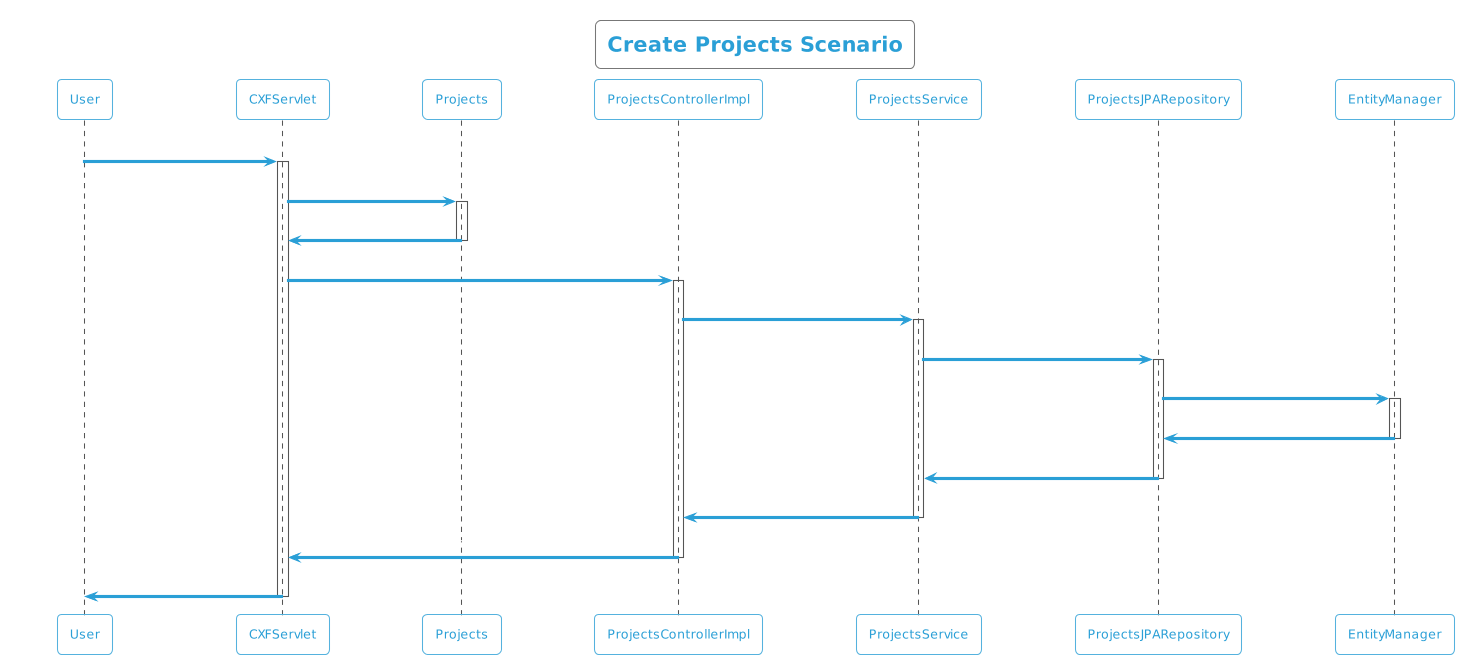

The diagram above was rendered by PlantUML. Its source (embedded in the PNG):
@startuml
!theme cyborg-outline
title Create Projects Scenario
participant User
User -> CXFServlet: POST, Projects
activate CXFServlet
CXFServlet -> Projects: << create >>
activate Projects
Projects -> CXFServlet: << instance >>
deactivate Projects
CXFServlet -> ProjectsControllerImpl: create(:Projects)
activate ProjectsControllerImpl
ProjectsControllerImpl -> ProjectsService: create(:Projects)
activate ProjectsService
ProjectsService -> ProjectsJPARepository: create(:Projects)
activate ProjectsJPARepository
ProjectsJPARepository -> EntityManager: save(:Projects)
activate EntityManager
EntityManager -> ProjectsJPARepository: << persisted Projects >>
deactivate EntityManager
ProjectsJPARepository -> ProjectsService: << persisted Projects >>
deactivate ProjectsJPARepository
ProjectsService -> ProjectsControllerImpl: << persisted Projects >>
deactivate ProjectsService
ProjectsControllerImpl -> CXFServlet: << persisted Projects >>
deactivate ProjectsControllerImpl
CXFServlet -> User: marshalled Projects XML
deactivate CXFServlet
@enduml